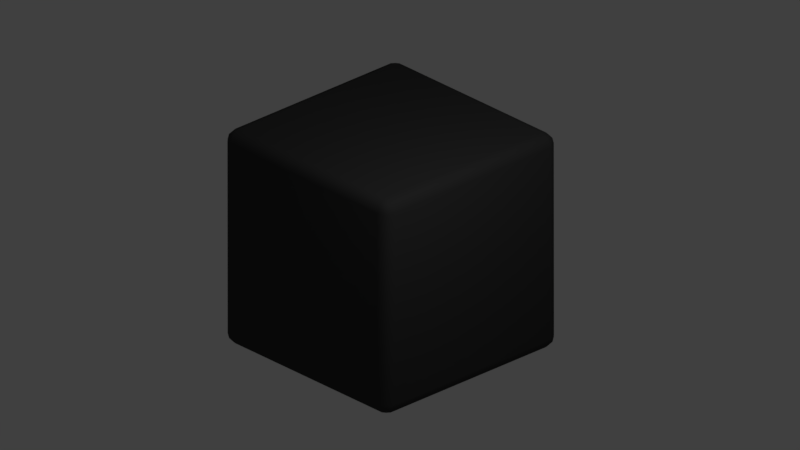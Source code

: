 # Source: cube.blend  (saved by Blender 2.79.0; exported with 4.5.12 LTS)
import bpy
from mathutils import Matrix  # noqa: F401  (used for matrix-valued properties, if any)

bpy.ops.wm.read_factory_settings(use_empty=True)
scene = bpy.context.scene
scene.name = 'Scene'

# ---- collections
col_collection_1 = bpy.data.collections.new('Collection 1'); scene.collection.children.link(col_collection_1)

# ---- materials (node trees are filled in below, after node groups)
mat_material_001 = bpy.data.materials.new('Material.001')
mat_material_001.alpha_threshold = 0.0
mat_material_001.roughness = 0.5
mat_material = bpy.data.materials.new('Material')
mat_material.alpha_threshold = 0.0
mat_material.diffuse_color = (0.04928, 0.04928, 0.04928, 1.0)
mat_material.roughness = 0.5
mat_material.line_color = (0.0, 0.0, 0.0, 1.0)

# ---- node groups
ng_b4w_glow_output = bpy.data.node_groups.new('B4W_GLOW_OUTPUT', 'ShaderNodeTree')
_s = ng_b4w_glow_output.interface.new_socket(name='Glow Color', in_out='INPUT', socket_type='NodeSocketColor')
_s = ng_b4w_glow_output.interface.new_socket(name='Factor', in_out='INPUT', socket_type='NodeSocketFloat')
_s.default_value = 1.0
_s.min_value = 0.0
_s.max_value = 1.0
_N = ng_b4w_glow_output.nodes; _L = ng_b4w_glow_output.links
n0 = _N.new('NodeUndefined'); n0.name = 'Output.001'; n0.location = (0, 0)
n1 = _N.new('NodeGroupInput'); n1.name = 'Group Input'; n1.location = (-200, 0)
_L.new(n1.outputs[0], n0.inputs[0])
_L.new(n1.outputs[1], n0.inputs[1])

# ---- material node trees
mat_material_001.use_nodes = True; mat_material_001.node_tree.nodes.clear()
_N = mat_material_001.node_tree.nodes; _L = mat_material_001.node_tree.links
n0 = _N.new('NodeUndefined'); n0.name = 'Output'; n0.location = (300, 300)
n0.inputs[1].default_value = 1.0
n1 = _N.new('ShaderNodeGroup'); n1.name = 'Group.001'; n1.location = (223, 10)
n1.node_tree = ng_b4w_glow_output
n1.inputs[1].default_value = 0.5
n2 = _N.new('NodeUndefined'); n2.name = 'Material'; n2.location = (10, 300)
n2.inputs[0].default_value = (0.5538, 0.0, 0.8, 1.0)
n2.inputs[1].default_value = (1.0, 1.0, 1.0, 1.0)
n2.inputs[2].default_value = 0.8
n2.inputs[3].default_value = (0.0, 0.0, 0.0)
_L.new(n2.outputs[0], n0.inputs[0])
_L.new(n2.outputs[0], n1.inputs[0])

# ---- world
world_world = bpy.data.worlds.new('World'); scene.world = world_world
world_world.color = (0.05088, 0.05088, 0.05088)
world_world.use_sun_shadow = False
world_world.sun_shadow_jitter_overblur = 0.0
world_world.cycles.sampling_method = 'MANUAL'

# ---- cameras
cam_camera = bpy.data.cameras.new('Camera')
cam_camera.type = 'ORTHO'
cam_camera.clip_end = 100.0
cam_camera.lens = 35.0
cam_camera.sensor_width = 32.0
cam_camera.sensor_height = 18.0
cam_camera.ortho_scale = 7.314
cam_camera.dof.focus_distance = 0.0
cam_camera.dof.aperture_fstop = 128.0

# ---- lights
light_lamp = bpy.data.lights.new('Lamp', 'POINT')
light_lamp.transmission_factor = 0.0
light_lamp.cutoff_distance = 30.0
light_lamp.energy = 100.0
light_lamp.shadow_buffer_clip_start = 1.001
light_lamp.shadow_soft_size = 0.1
light_lamp.shadow_maximum_resolution = 0.006
light_lamp.use_absolute_resolution = True

# ---- meshes
me_cube_002 = bpy.data.meshes.new('Cube.002')
me_cube_002.from_pydata([(1.0, 1.0, -1.0), (1.0, -1.0, -1.0), (-1.0, -1.0, -1.0), (-1.0, 1.0, -1.0), (1.0, 1.0, 1.0), (1.0, -1.0, 1.0), (-1.0, -1.0, 1.0), (-1.0, 1.0, 1.0), (1.0, -5.96e-08, -1.0), (1.788e-07, 1.0, -1.0), (1.0, 1.0, 0.0), (0.0, -1.0, -1.0), (1.0, -1.0, 0.0), (-1.0, 2.98e-07, -1.0), (-1.0, -1.0, 0.0), (-1.0, 1.0, 0.0), (1.0, -5.364e-07, 1.0), (2.384e-07, 1.0, 1.0), (-5.364e-07, -1.0, 1.0), (-1.0, 1.788e-07, 1.0), (2.384e-07, 1.0, 0.0), (-1.0, 2.384e-07, 0.0), (-2.98e-07, -1.0, 0.0), (1.0, -2.98e-07, 0.0), (-1.49e-07, -1.788e-07, 1.0), (5.96e-08, 1.192e-07, -1.0), (1.0, -0.5, -1.0), (-0.5, 1.0, -1.0), (1.0, 1.0, 0.5), (-0.5, -1.0, -1.0), (1.0, -1.0, 0.5), (-1.0, 0.5, -1.0), (-1.0, -1.0, 0.5), (-1.0, 1.0, 0.5), (1.0, -0.5, 1.0), (-0.5, 1.0, 1.0), (-0.5, -1.0, 1.0), (-1.0, 0.5, 1.0), (1.0, 0.5, -1.0), (0.5, 1.0, -1.0), (1.0, 1.0, -0.5), (0.5, -1.0, -1.0), (1.0, -1.0, -0.5), (-1.0, -0.5, -1.0), (-1.0, -1.0, -0.5), (-1.0, 1.0, -0.5), (1.0, 0.5, 1.0), (0.5, 1.0, 1.0), (0.5, -1.0, 1.0), (-1.0, -0.5, 1.0), (-0.5, 1.0, 0.0), (0.5, 1.0, 0.0), (2.384e-07, 1.0, 0.5), (2.086e-07, 1.0, -0.5), (-1.0, 0.5, 0.0), (-1.0, -0.5, 0.0), (-1.0, 2.682e-07, -0.5), (-1.0, 2.086e-07, 0.5), (-0.5, -1.0, 0.0), (0.5, -1.0, 0.0), (-1.49e-07, -1.0, -0.5), (-4.172e-07, -1.0, 0.5), (1.0, -0.5, 0.0), (1.0, 0.5, 0.0), (1.0, -1.788e-07, -0.5), (1.0, -4.172e-07, 0.5), (-3.427e-07, -0.5, 1.0), (4.47e-08, 0.5, 1.0), (0.5, -3.576e-07, 1.0), (-0.5, 0.0, 1.0), (-0.5, 2.086e-07, -1.0), (0.5, 2.98e-08, -1.0), (1.192e-07, 0.5, -1.0), (2.98e-08, -0.5, -1.0), (0.5, -0.5, -1.0), (0.5, 0.5, -1.0), (-0.5, 0.5, -1.0), (-0.5, 0.5, 1.0), (0.5, 0.5, 1.0), (0.5, -0.5, 1.0), (1.0, 0.5, 0.5), (1.0, 0.5, -0.5), (1.0, -0.5, -0.5), (0.5, -1.0, 0.5), (0.5, -1.0, -0.5), (-0.5, -1.0, -0.5), (-1.0, -0.5, 0.5), (-1.0, -0.5, -0.5), (-1.0, 0.5, -0.5), (0.5, 1.0, -0.5), (0.5, 1.0, 0.5), (-0.5, 1.0, 0.5), (-0.5, 1.0, -0.5), (-1.0, 0.5, 0.5), (-0.5, -1.0, 0.5), (1.0, -0.5, 0.5), (-0.5, -0.5, 1.0), (-0.5, -0.5, -1.0)], [], [(97, 29, 2, 43), (96, 49, 6, 36), (95, 34, 5, 30), (94, 36, 6, 32), (93, 37, 7, 33), (92, 27, 3, 45), (91, 50, 15, 33), (90, 51, 20, 52), (89, 39, 9, 53), (88, 54, 15, 45), (87, 55, 21, 56), (86, 49, 19, 57), (85, 58, 14, 44), (84, 59, 22, 60), (83, 48, 18, 61), (82, 62, 12, 42), (81, 63, 23, 64), (80, 46, 16, 65), (79, 66, 18, 48), (78, 67, 24, 68), (77, 37, 19, 69), (76, 70, 13, 31), (75, 71, 25, 72), (74, 41, 11, 73), (71, 74, 73, 25), (8, 26, 74, 71), (26, 1, 41, 74), (39, 75, 72, 9), (0, 38, 75, 39), (38, 8, 71, 75), (27, 76, 31, 3), (9, 72, 76, 27), (72, 25, 70, 76), (67, 77, 69, 24), (17, 35, 77, 67), (35, 7, 37, 77), (46, 78, 68, 16), (4, 47, 78, 46), (47, 17, 67, 78), (34, 79, 48, 5), (16, 68, 79, 34), (68, 24, 66, 79), (63, 80, 65, 23), (10, 28, 80, 63), (28, 4, 46, 80), (38, 81, 64, 8), (0, 40, 81, 38), (40, 10, 63, 81), (26, 82, 42, 1), (8, 64, 82, 26), (64, 23, 62, 82), (59, 83, 61, 22), (12, 30, 83, 59), (30, 5, 48, 83), (41, 84, 60, 11), (1, 42, 84, 41), (42, 12, 59, 84), (29, 85, 44, 2), (11, 60, 85, 29), (60, 22, 58, 85), (55, 86, 57, 21), (14, 32, 86, 55), (32, 6, 49, 86), (43, 87, 56, 13), (2, 44, 87, 43), (44, 14, 55, 87), (31, 88, 45, 3), (13, 56, 88, 31), (56, 21, 54, 88), (51, 89, 53, 20), (10, 40, 89, 51), (40, 0, 39, 89), (47, 90, 52, 17), (4, 28, 90, 47), (28, 10, 51, 90), (35, 91, 33, 7), (17, 52, 91, 35), (52, 20, 50, 91), (50, 92, 45, 15), (20, 53, 92, 50), (53, 9, 27, 92), (54, 93, 33, 15), (21, 57, 93, 54), (57, 19, 37, 93), (58, 94, 32, 14), (22, 61, 94, 58), (61, 18, 36, 94), (62, 95, 30, 12), (23, 65, 95, 62), (65, 16, 34, 95), (66, 96, 36, 18), (24, 69, 96, 66), (69, 19, 49, 96), (70, 97, 43, 13), (25, 73, 97, 70), (73, 11, 29, 97)])
me_cube_002.materials.append(mat_material_001)
me_cube_002.use_remesh_preserve_volume = False
me_cube_002.use_remesh_preserve_attributes = False
me_cube_002.use_mirror_vertex_groups = False
me_cube_002.update()
me_cube_001 = bpy.data.meshes.new('Cube.001')
me_cube_001.from_pydata([(1.0, 0.895, -0.895), (0.895, 0.895, -1.0), (0.895, 1.0, -0.895), (0.986, 0.895, -0.9474), (0.986, 0.9474, -0.895), (0.9723, 0.9452, -0.9452), (0.895, 0.9474, -0.986), (0.9474, 0.895, -0.986), (0.9452, 0.9452, -0.9723), (0.9474, 0.986, -0.895), (0.895, 0.986, -0.9474), (0.9452, 0.9723, -0.9452), (1.0, -0.895, -0.895), (0.895, -1.0, -0.895), (0.895, -0.895, -1.0), (0.986, -0.9474, -0.895), (0.986, -0.895, -0.9474), (0.9723, -0.9452, -0.9452), (0.895, -0.986, -0.9474), (0.9474, -0.986, -0.895), (0.9452, -0.9723, -0.9452), (0.9474, -0.895, -0.986), (0.895, -0.9474, -0.986), (0.9452, -0.9452, -0.9723), (-0.895, -1.0, -0.895), (-1.0, -0.895, -0.895), (-0.895, -0.895, -1.0), (-0.9474, -0.986, -0.895), (-0.895, -0.986, -0.9474), (-0.9452, -0.9723, -0.9452), (-0.986, -0.895, -0.9474), (-0.986, -0.9474, -0.895), (-0.9723, -0.9452, -0.9452), (-0.895, -0.9474, -0.986), (-0.9474, -0.895, -0.986), (-0.9452, -0.9452, -0.9723), (-0.895, 1.0, -0.895), (-0.895, 0.895, -1.0), (-1.0, 0.895, -0.895), (-0.895, 0.986, -0.9474), (-0.9474, 0.986, -0.895), (-0.9452, 0.9723, -0.9452), (-0.9474, 0.895, -0.986), (-0.895, 0.9474, -0.986), (-0.9452, 0.9452, -0.9723), (-0.986, 0.9474, -0.895), (-0.986, 0.895, -0.9474), (-0.9723, 0.9452, -0.9452), (0.895, 1.0, 0.895), (0.895, 0.895, 1.0), (1.0, 0.895, 0.895), (0.895, 0.986, 0.9474), (0.9474, 0.986, 0.895), (0.9452, 0.9723, 0.9452), (0.9474, 0.895, 0.986), (0.895, 0.9474, 0.986), (0.9452, 0.9452, 0.9723), (0.986, 0.9474, 0.895), (0.986, 0.895, 0.9474), (0.9723, 0.9452, 0.9452), (0.895, -1.0, 0.895), (1.0, -0.895, 0.895), (0.895, -0.895, 1.0), (0.9474, -0.986, 0.895), (0.895, -0.986, 0.9474), (0.9452, -0.9723, 0.9452), (0.986, -0.895, 0.9474), (0.986, -0.9474, 0.895), (0.9723, -0.9452, 0.9452), (0.895, -0.9474, 0.986), (0.9474, -0.895, 0.986), (0.9452, -0.9452, 0.9723), (-1.0, -0.895, 0.895), (-0.895, -1.0, 0.895), (-0.895, -0.895, 1.0), (-0.986, -0.9474, 0.895), (-0.986, -0.895, 0.9474), (-0.9723, -0.9452, 0.9452), (-0.895, -0.986, 0.9474), (-0.9474, -0.986, 0.895), (-0.9452, -0.9723, 0.9452), (-0.9474, -0.895, 0.986), (-0.895, -0.9474, 0.986), (-0.9452, -0.9452, 0.9723), (-1.0, 0.895, 0.895), (-0.895, 0.895, 1.0), (-0.895, 1.0, 0.895), (-0.986, 0.895, 0.9474), (-0.986, 0.9474, 0.895), (-0.9723, 0.9452, 0.9452), (-0.895, 0.9474, 0.986), (-0.9474, 0.895, 0.986), (-0.9452, 0.9452, 0.9723), (-0.9474, 0.986, 0.895), (-0.895, 0.986, 0.9474), (-0.9452, 0.9723, 0.9452)], [], [(48, 2, 36, 86), (1, 14, 26, 37), (25, 72, 84, 38), (49, 85, 74, 62), (13, 60, 73, 24), (0, 3, 5, 4), (3, 7, 8, 5), (1, 6, 8, 7), (6, 10, 11, 8), (2, 9, 11, 10), (9, 4, 5, 11), (5, 8, 11), (12, 15, 17, 16), (15, 19, 20, 17), (13, 18, 20, 19), (18, 22, 23, 20), (14, 21, 23, 22), (21, 16, 17, 23), (17, 20, 23), (24, 27, 29, 28), (27, 31, 32, 29), (25, 30, 32, 31), (30, 34, 35, 32), (26, 33, 35, 34), (33, 28, 29, 35), (29, 32, 35), (36, 39, 41, 40), (39, 43, 44, 41), (37, 42, 44, 43), (42, 46, 47, 44), (38, 45, 47, 46), (45, 40, 41, 47), (41, 44, 47), (48, 51, 53, 52), (51, 55, 56, 53), (49, 54, 56, 55), (54, 58, 59, 56), (50, 57, 59, 58), (57, 52, 53, 59), (53, 56, 59), (60, 63, 65, 64), (63, 67, 68, 65), (61, 66, 68, 67), (66, 70, 71, 68), (62, 69, 71, 70), (69, 64, 65, 71), (65, 68, 71), (72, 75, 77, 76), (75, 79, 80, 77), (73, 78, 80, 79), (78, 82, 83, 80), (74, 81, 83, 82), (81, 76, 77, 83), (77, 80, 83), (84, 87, 89, 88), (87, 91, 92, 89), (85, 90, 92, 91), (90, 94, 95, 92), (86, 93, 95, 94), (93, 88, 89, 95), (89, 92, 95), (0, 12, 16, 3), (3, 16, 21, 7), (7, 21, 14, 1), (1, 37, 43, 6), (6, 43, 39, 10), (10, 39, 36, 2), (2, 48, 52, 9), (9, 52, 57, 4), (4, 57, 50, 0), (13, 24, 28, 18), (18, 28, 33, 22), (22, 33, 26, 14), (12, 61, 67, 15), (15, 67, 63, 19), (19, 63, 60, 13), (25, 38, 46, 30), (30, 46, 42, 34), (34, 42, 37, 26), (24, 73, 79, 27), (27, 79, 75, 31), (31, 75, 72, 25), (38, 84, 88, 45), (45, 88, 93, 40), (40, 93, 86, 36), (49, 62, 70, 54), (54, 70, 66, 58), (58, 66, 61, 50), (48, 86, 94, 51), (51, 94, 90, 55), (55, 90, 85, 49), (62, 74, 82, 69), (69, 82, 78, 64), (64, 78, 73, 60), (74, 85, 91, 81), (81, 91, 87, 76), (76, 87, 84, 72), (0, 50, 61, 12)])
me_cube_001.polygons.foreach_set('use_smooth', [True] * 98)
me_cube_001.materials.append(mat_material)
me_cube_001.use_remesh_preserve_volume = False
me_cube_001.use_remesh_preserve_attributes = False
me_cube_001.use_mirror_vertex_groups = False
me_cube_001.update()

# ---- objects
ob_cube_000 = bpy.data.objects.new('Cube.000', me_cube_002)
ob_cube_001 = bpy.data.objects.new('Cube.001', me_cube_001)
ob_lamp = bpy.data.objects.new('Lamp', light_lamp)
ob_camera = bpy.data.objects.new('Camera', cam_camera)

# ---- transforms, parenting, visibility, modifiers, constraints
ob_cube_000.location = (0.0, 0.0, 0.0)
ob_cube_000.rotation_euler = (6.284, -0.0004641, 0.0003363)
ob_cube_000.scale = (0.9657, 0.9657, 0.9657)
ob_cube_000.lock_rotations_4d = False
ob_cube_000.empty_display_type = 'ARROWS'
ob_cube_000.lineart.crease_threshold = 0.0
_m = ob_cube_000.modifiers.new('Wireframe', 'WIREFRAME')
_m.thickness = 0.0314
ob_cube_001.location = (0.0, 0.0, 0.0)
ob_cube_001.rotation_euler = (6.284, -0.0004641, 0.0003363)
ob_cube_001.scale = (1.091, 1.091, 1.091)
ob_cube_001.lock_rotations_4d = False
ob_cube_001.empty_display_type = 'ARROWS'
ob_cube_001.lineart.crease_threshold = 0.0
ob_lamp.location = (3.284, -0.8635, 4.038)
ob_lamp.rotation_euler = (0.6503, 0.05522, 1.866)
ob_lamp.lock_rotations_4d = False
ob_lamp.empty_display_type = 'ARROWS'
ob_lamp.color = (0.0, 0.0, 0.0, 0.0)
ob_lamp.lineart.crease_threshold = 0.0
ob_camera.location = (7.349, -6.811, 5.118)
ob_camera.rotation_euler = (1.109, 0.0, 0.8149)
ob_camera.lock_rotations_4d = False
ob_camera.empty_display_type = 'ARROWS'
ob_camera.color = (0.0, 0.0, 0.0, 0.0)
ob_camera.display_type = 'WIRE'
ob_camera.lineart.crease_threshold = 0.0

# ---- collection membership
col_collection_1.objects.link(ob_cube_000)
col_collection_1.objects.link(ob_cube_001)
col_collection_1.objects.link(ob_lamp)
col_collection_1.objects.link(ob_camera)

# ---- scene / render settings (as saved in the file)
scene.camera = ob_camera
scene.frame_start = 1; scene.frame_end = 100; scene.frame_set(0)
scene.render.engine = 'BLENDER_EEVEE_NEXT'
scene.render.resolution_percentage = 50
scene.render.dither_intensity = 0.0
scene.cycles.use_denoising = False
scene.cycles.samples = 128
scene.cycles.sampling_pattern = 'TABULATED_SOBOL'
scene.cycles.use_adaptive_sampling = False
scene.cycles.use_light_tree = False
scene.cycles.blur_glossy = 0.0
scene.cycles.sample_clamp_indirect = 0.0
scene.view_settings.view_transform = 'Standard'
bpy.context.view_layer.update()
